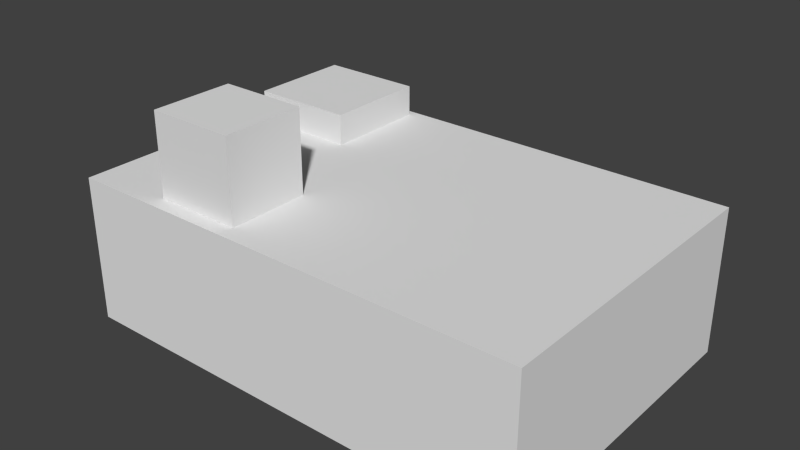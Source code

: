 # Source: top_box.blend  (saved by Blender 2.70.0; exported with 4.5.12 LTS)
import bpy
from mathutils import Matrix  # noqa: F401  (used for matrix-valued properties, if any)

bpy.ops.wm.read_factory_settings(use_empty=True)
scene = bpy.context.scene
scene.name = 'Scene'

# ---- collections
col_collection_1 = bpy.data.collections.new('Collection 1'); scene.collection.children.link(col_collection_1)

# ---- world
world_world = bpy.data.worlds.new('World'); scene.world = world_world
world_world.color = (0.05088, 0.05088, 0.05088)
world_world.use_sun_shadow = False
world_world.sun_shadow_jitter_overblur = 0.0
world_world.cycles.sampling_method = 'MANUAL'
world_world.cycles.sample_map_resolution = 256

# ---- meshes
me_top_box = bpy.data.meshes.new('Top Box')
me_top_box.from_pydata([(-55.17, 62.52, 24.6), (-55.17, 62.52, 59.83), (-92.49, 62.52, 24.6), (-92.49, 97.41, 59.83), (-92.49, 97.41, 24.6), (-55.17, 97.41, 59.83), (-92.49, 62.52, 59.83), (-120.2, 75.52, -63.27), (-120.2, 62.49, -63.27), (-120.2, 62.49, -19.27), (-76.24, 62.49, -19.27), (-76.24, 62.49, -63.27), (-76.24, 75.52, -63.27), (-76.24, 75.52, -19.27), (-120.2, 75.52, -19.27), (-55.17, 97.41, 24.6), (71.0, 62.49, -66.67), (71.0, 62.49, 66.33), (-129.0, 62.49, -66.67), (-129.0, 62.49, 66.33), (71.0, 4.959e-05, 66.33), (71.0, -3.433e-05, -66.67), (-129.0, 2.67e-05, 66.33), (-129.0, -5.722e-05, -66.67)], [], [(1, 5, 3), (1, 0, 5), (2, 6, 3), (6, 1, 3), (4, 2, 3), (2, 4, 15), (0, 2, 15), (2, 0, 6), (0, 15, 5), (19, 17, 18), (22, 17, 19), (21, 20, 23), (20, 22, 23), (20, 17, 22), (19, 18, 22), (18, 23, 22), (20, 21, 17), (21, 16, 17), (16, 23, 18), (16, 21, 23), (12, 14, 13), (13, 14, 9), (11, 13, 10), (11, 12, 13), (10, 13, 9), (12, 7, 14), (7, 8, 9), (12, 8, 7), (10, 9, 11), (9, 8, 11), (12, 11, 8), (15, 4, 3), (5, 15, 3), (0, 1, 6), (17, 16, 18), (7, 9, 14)])
me_top_box.use_remesh_preserve_volume = False
me_top_box.use_remesh_preserve_attributes = False
me_top_box.use_mirror_vertex_groups = False
me_top_box.update()

# ---- objects
ob_top_box = bpy.data.objects.new('Top Box', me_top_box)

# ---- transforms, parenting, visibility, modifiers, constraints
ob_top_box.location = (0.0, 0.0, 3.725e-09)
ob_top_box.rotation_euler = (1.571, 0.0, 0.0)
ob_top_box.scale = (0.001, 0.001, 0.001)
ob_top_box.display_type = 'SOLID'
ob_top_box.lineart.crease_threshold = 0.0

# ---- collection membership
col_collection_1.objects.link(ob_top_box)

# ---- scene / render settings (as saved in the file)
scene.frame_start = 1; scene.frame_end = 250; scene.frame_set(1)
scene.render.engine = 'BLENDER_EEVEE_NEXT'
scene.render.resolution_percentage = 50
scene.render.dither_intensity = 0.0
scene.cycles.use_denoising = False
scene.cycles.samples = 10
scene.cycles.sampling_pattern = 'TABULATED_SOBOL'
scene.cycles.light_sampling_threshold = 0.0
scene.cycles.use_adaptive_sampling = False
scene.cycles.use_light_tree = False
scene.cycles.blur_glossy = 0.0
scene.cycles.volume_bounces = 1
scene.cycles.pixel_filter_type = 'GAUSSIAN'
scene.cycles.sample_clamp_indirect = 0.0
scene.view_settings.view_transform = 'Standard'
bpy.context.view_layer.update()

# ---- added for rendering (the .blend has no active camera and no usable light): camera, sun
cam_auto = bpy.data.cameras.new('AutoCamera')
cam_auto.lens = 50.0
cam_auto.sensor_width = 36.0
cam_auto.clip_end = 1000.0
ob_auto_camera = bpy.data.objects.new('AutoCamera', cam_auto)
scene.collection.objects.link(ob_auto_camera)
ob_auto_camera.location = (0.210807, -0.287594, 0.240549)
ob_auto_camera.rotation_euler = (1.09748, -7.21219e-08, 0.694738)
scene.camera = ob_auto_camera
light_auto_sun = bpy.data.lights.new('AutoSun', 'SUN')
light_auto_sun.energy = 3.0
light_auto_sun.angle = 0.0523599
ob_auto_sun = bpy.data.objects.new('AutoSun', light_auto_sun)
scene.collection.objects.link(ob_auto_sun)
ob_auto_sun.rotation_euler = (0.872665, 0.174533, 0.523599)
bpy.context.view_layer.update()
